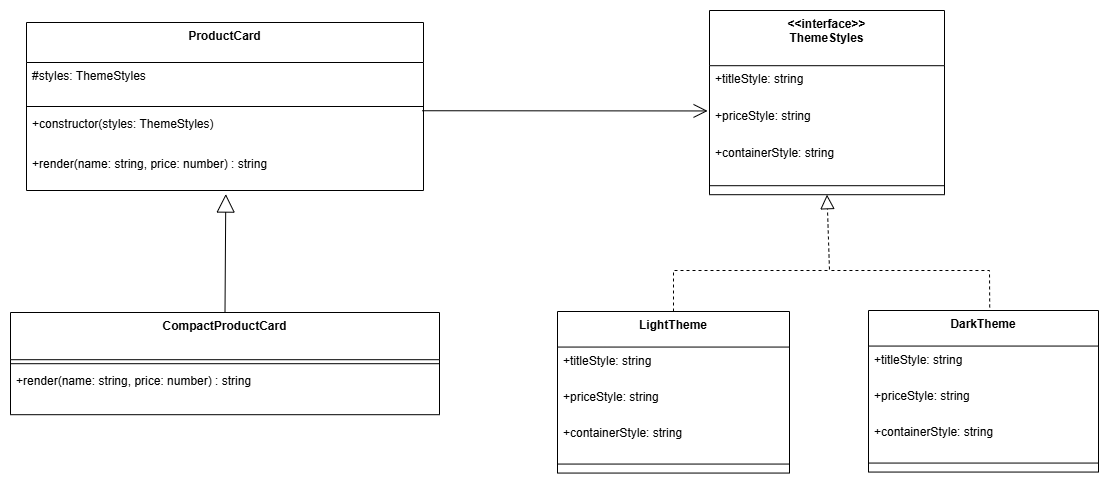

The diagram above was exported from draw.io. Its source (the exported page's mxGraphModel, read from the mxfile embedded in the PNG):
<mxGraphModel dx="1783" dy="939" grid="1" gridSize="10" guides="1" tooltips="1" connect="1" arrows="1" fold="1" page="0" pageScale="1" pageWidth="850" pageHeight="1100" background="none" math="0" shadow="0">
  <root>
    <mxCell id="0" />
    <mxCell id="1" parent="0" />
    <mxCell id="189j5K75fjfKekTVqHwP-115" parent="1" style="swimlane;fontStyle=1;align=center;verticalAlign=top;childLayout=stackLayout;horizontal=1;startSize=55.199999999999996;horizontalStack=0;resizeParent=1;resizeParentMax=0;resizeLast=0;collapsible=0;marginBottom=0;" value="&lt;&lt;interface&gt;&gt;&#10;ThemeStyles" vertex="1">
      <mxGeometry height="184.2" width="235" x="1000" y="380" as="geometry" />
    </mxCell>
    <mxCell id="189j5K75fjfKekTVqHwP-116" parent="189j5K75fjfKekTVqHwP-115" style="text;strokeColor=none;fillColor=none;align=left;verticalAlign=top;spacingLeft=4;spacingRight=4;overflow=hidden;rotatable=0;points=[[0,0.5],[1,0.5]];portConstraint=eastwest;" value="+titleStyle: string" vertex="1">
      <mxGeometry height="37" width="235" y="55.199999999999996" as="geometry" />
    </mxCell>
    <mxCell id="189j5K75fjfKekTVqHwP-117" parent="189j5K75fjfKekTVqHwP-115" style="text;strokeColor=none;fillColor=none;align=left;verticalAlign=top;spacingLeft=4;spacingRight=4;overflow=hidden;rotatable=0;points=[[0,0.5],[1,0.5]];portConstraint=eastwest;" value="+priceStyle: string" vertex="1">
      <mxGeometry height="37" width="235" y="92.19999999999999" as="geometry" />
    </mxCell>
    <mxCell id="189j5K75fjfKekTVqHwP-118" parent="189j5K75fjfKekTVqHwP-115" style="text;strokeColor=none;fillColor=none;align=left;verticalAlign=top;spacingLeft=4;spacingRight=4;overflow=hidden;rotatable=0;points=[[0,0.5],[1,0.5]];portConstraint=eastwest;" value="+containerStyle: string" vertex="1">
      <mxGeometry height="37" width="235" y="129.2" as="geometry" />
    </mxCell>
    <mxCell id="189j5K75fjfKekTVqHwP-119" parent="189j5K75fjfKekTVqHwP-115" style="line;strokeWidth=1;fillColor=none;align=left;verticalAlign=middle;spacingTop=-1;spacingLeft=3;spacingRight=3;rotatable=0;labelPosition=right;points=[];portConstraint=eastwest;strokeColor=inherit;" vertex="1">
      <mxGeometry height="18" width="235" y="166.2" as="geometry" />
    </mxCell>
    <mxCell id="189j5K75fjfKekTVqHwP-120" parent="1" style="swimlane;fontStyle=1;align=center;verticalAlign=top;childLayout=stackLayout;horizontal=1;startSize=35.55555555555556;horizontalStack=0;resizeParent=1;resizeParentMax=0;resizeLast=0;collapsible=0;marginBottom=0;" value="LightTheme" vertex="1">
      <mxGeometry height="161.55555555555554" width="232" x="848" y="681" as="geometry" />
    </mxCell>
    <mxCell id="189j5K75fjfKekTVqHwP-121" parent="189j5K75fjfKekTVqHwP-120" style="text;strokeColor=none;fillColor=none;align=left;verticalAlign=top;spacingLeft=4;spacingRight=4;overflow=hidden;rotatable=0;points=[[0,0.5],[1,0.5]];portConstraint=eastwest;" value="+titleStyle: string" vertex="1">
      <mxGeometry height="36" width="232" y="35.55555555555556" as="geometry" />
    </mxCell>
    <mxCell id="189j5K75fjfKekTVqHwP-122" parent="189j5K75fjfKekTVqHwP-120" style="text;strokeColor=none;fillColor=none;align=left;verticalAlign=top;spacingLeft=4;spacingRight=4;overflow=hidden;rotatable=0;points=[[0,0.5],[1,0.5]];portConstraint=eastwest;" value="+priceStyle: string" vertex="1">
      <mxGeometry height="36" width="232" y="71.55555555555556" as="geometry" />
    </mxCell>
    <mxCell id="189j5K75fjfKekTVqHwP-123" parent="189j5K75fjfKekTVqHwP-120" style="text;strokeColor=none;fillColor=none;align=left;verticalAlign=top;spacingLeft=4;spacingRight=4;overflow=hidden;rotatable=0;points=[[0,0.5],[1,0.5]];portConstraint=eastwest;" value="+containerStyle: string" vertex="1">
      <mxGeometry height="36" width="232" y="107.55555555555556" as="geometry" />
    </mxCell>
    <mxCell id="189j5K75fjfKekTVqHwP-124" parent="189j5K75fjfKekTVqHwP-120" style="line;strokeWidth=1;fillColor=none;align=left;verticalAlign=middle;spacingTop=-1;spacingLeft=3;spacingRight=3;rotatable=0;labelPosition=right;points=[];portConstraint=eastwest;strokeColor=inherit;" vertex="1">
      <mxGeometry height="18" width="232" y="143.55555555555554" as="geometry" />
    </mxCell>
    <mxCell id="189j5K75fjfKekTVqHwP-125" parent="1" style="swimlane;fontStyle=1;align=center;verticalAlign=top;childLayout=stackLayout;horizontal=1;startSize=35.55555555555556;horizontalStack=0;resizeParent=1;resizeParentMax=0;resizeLast=0;collapsible=0;marginBottom=0;" value="DarkTheme" vertex="1">
      <mxGeometry height="161.55555555555554" width="230" x="1159" y="680" as="geometry" />
    </mxCell>
    <mxCell id="189j5K75fjfKekTVqHwP-126" parent="189j5K75fjfKekTVqHwP-125" style="text;strokeColor=none;fillColor=none;align=left;verticalAlign=top;spacingLeft=4;spacingRight=4;overflow=hidden;rotatable=0;points=[[0,0.5],[1,0.5]];portConstraint=eastwest;" value="+titleStyle: string" vertex="1">
      <mxGeometry height="36" width="230" y="35.55555555555556" as="geometry" />
    </mxCell>
    <mxCell id="189j5K75fjfKekTVqHwP-127" parent="189j5K75fjfKekTVqHwP-125" style="text;strokeColor=none;fillColor=none;align=left;verticalAlign=top;spacingLeft=4;spacingRight=4;overflow=hidden;rotatable=0;points=[[0,0.5],[1,0.5]];portConstraint=eastwest;" value="+priceStyle: string" vertex="1">
      <mxGeometry height="36" width="230" y="71.55555555555556" as="geometry" />
    </mxCell>
    <mxCell id="189j5K75fjfKekTVqHwP-128" parent="189j5K75fjfKekTVqHwP-125" style="text;strokeColor=none;fillColor=none;align=left;verticalAlign=top;spacingLeft=4;spacingRight=4;overflow=hidden;rotatable=0;points=[[0,0.5],[1,0.5]];portConstraint=eastwest;" value="+containerStyle: string" vertex="1">
      <mxGeometry height="36" width="230" y="107.55555555555556" as="geometry" />
    </mxCell>
    <mxCell id="189j5K75fjfKekTVqHwP-129" parent="189j5K75fjfKekTVqHwP-125" style="line;strokeWidth=1;fillColor=none;align=left;verticalAlign=middle;spacingTop=-1;spacingLeft=3;spacingRight=3;rotatable=0;labelPosition=right;points=[];portConstraint=eastwest;strokeColor=inherit;" vertex="1">
      <mxGeometry height="18" width="230" y="143.55555555555554" as="geometry" />
    </mxCell>
    <mxCell id="189j5K75fjfKekTVqHwP-130" parent="1" style="swimlane;fontStyle=1;align=center;verticalAlign=top;childLayout=stackLayout;horizontal=1;startSize=40;horizontalStack=0;resizeParent=1;resizeParentMax=0;resizeLast=0;collapsible=0;marginBottom=0;" value="ProductCard" vertex="1">
      <mxGeometry height="168" width="397" x="317" y="392" as="geometry" />
    </mxCell>
    <mxCell id="189j5K75fjfKekTVqHwP-131" parent="189j5K75fjfKekTVqHwP-130" style="text;strokeColor=none;fillColor=none;align=left;verticalAlign=top;spacingLeft=4;spacingRight=4;overflow=hidden;rotatable=0;points=[[0,0.5],[1,0.5]];portConstraint=eastwest;" value="#styles: ThemeStyles" vertex="1">
      <mxGeometry height="40" width="397" y="40" as="geometry" />
    </mxCell>
    <mxCell id="189j5K75fjfKekTVqHwP-132" parent="189j5K75fjfKekTVqHwP-130" style="line;strokeWidth=1;fillColor=none;align=left;verticalAlign=middle;spacingTop=-1;spacingLeft=3;spacingRight=3;rotatable=0;labelPosition=right;points=[];portConstraint=eastwest;strokeColor=inherit;" vertex="1">
      <mxGeometry height="8" width="397" y="80" as="geometry" />
    </mxCell>
    <mxCell id="189j5K75fjfKekTVqHwP-133" parent="189j5K75fjfKekTVqHwP-130" style="text;strokeColor=none;fillColor=none;align=left;verticalAlign=top;spacingLeft=4;spacingRight=4;overflow=hidden;rotatable=0;points=[[0,0.5],[1,0.5]];portConstraint=eastwest;" value="+constructor(styles: ThemeStyles)" vertex="1">
      <mxGeometry height="40" width="397" y="88" as="geometry" />
    </mxCell>
    <mxCell id="189j5K75fjfKekTVqHwP-134" parent="189j5K75fjfKekTVqHwP-130" style="text;strokeColor=none;fillColor=none;align=left;verticalAlign=top;spacingLeft=4;spacingRight=4;overflow=hidden;rotatable=0;points=[[0,0.5],[1,0.5]];portConstraint=eastwest;" value="+render(name: string, price: number) : string" vertex="1">
      <mxGeometry height="40" width="397" y="128" as="geometry" />
    </mxCell>
    <mxCell id="189j5K75fjfKekTVqHwP-135" parent="1" style="swimlane;fontStyle=1;align=center;verticalAlign=top;childLayout=stackLayout;horizontal=1;startSize=47.2;horizontalStack=0;resizeParent=1;resizeParentMax=0;resizeLast=0;collapsible=0;marginBottom=0;" value="CompactProductCard" vertex="1">
      <mxGeometry height="102.2" width="429" x="301" y="682" as="geometry" />
    </mxCell>
    <mxCell id="189j5K75fjfKekTVqHwP-136" parent="189j5K75fjfKekTVqHwP-135" style="line;strokeWidth=1;fillColor=none;align=left;verticalAlign=middle;spacingTop=-1;spacingLeft=3;spacingRight=3;rotatable=0;labelPosition=right;points=[];portConstraint=eastwest;strokeColor=inherit;" vertex="1">
      <mxGeometry height="8" width="429" y="47.2" as="geometry" />
    </mxCell>
    <mxCell id="189j5K75fjfKekTVqHwP-137" parent="189j5K75fjfKekTVqHwP-135" style="text;strokeColor=none;fillColor=none;align=left;verticalAlign=top;spacingLeft=4;spacingRight=4;overflow=hidden;rotatable=0;points=[[0,0.5],[1,0.5]];portConstraint=eastwest;" value="+render(name: string, price: number) : string" vertex="1">
      <mxGeometry height="47" width="429" y="55.2" as="geometry" />
    </mxCell>
    <mxCell id="189j5K75fjfKekTVqHwP-147" edge="1" parent="1" source="189j5K75fjfKekTVqHwP-133" style="endArrow=open;endFill=1;endSize=12;html=1;rounded=0;exitX=0.997;exitY=0.006;exitDx=0;exitDy=0;exitPerimeter=0;entryX=-0.008;entryY=0.223;entryDx=0;entryDy=0;entryPerimeter=0;" target="189j5K75fjfKekTVqHwP-117" value="">
      <mxGeometry relative="1" width="160" as="geometry">
        <mxPoint x="800" y="700" as="sourcePoint" />
        <mxPoint x="960" y="700" as="targetPoint" />
      </mxGeometry>
    </mxCell>
    <mxCell id="189j5K75fjfKekTVqHwP-148" edge="1" parent="1" source="189j5K75fjfKekTVqHwP-135" style="endArrow=block;endSize=16;endFill=0;html=1;rounded=0;exitX=0.5;exitY=0;exitDx=0;exitDy=0;entryX=0.502;entryY=1.089;entryDx=0;entryDy=0;entryPerimeter=0;" target="189j5K75fjfKekTVqHwP-134" value="">
      <mxGeometry relative="1" width="160" as="geometry">
        <mxPoint x="848" y="702" as="sourcePoint" />
        <mxPoint x="1008" y="702" as="targetPoint" />
      </mxGeometry>
    </mxCell>
    <mxCell id="189j5K75fjfKekTVqHwP-149" edge="1" parent="1" source="189j5K75fjfKekTVqHwP-120" style="endArrow=block;dashed=1;endFill=0;endSize=12;html=1;rounded=0;exitX=0.5;exitY=0;exitDx=0;exitDy=0;entryX=0.5;entryY=1;entryDx=0;entryDy=0;" target="189j5K75fjfKekTVqHwP-115" value="">
      <mxGeometry relative="1" width="160" as="geometry">
        <Array as="points">
          <mxPoint x="964" y="640" />
          <mxPoint x="1120" y="640" />
        </Array>
        <mxPoint x="800" y="700" as="sourcePoint" />
        <mxPoint x="960" y="700" as="targetPoint" />
      </mxGeometry>
    </mxCell>
    <mxCell id="189j5K75fjfKekTVqHwP-150" edge="1" parent="1" source="189j5K75fjfKekTVqHwP-125" style="endArrow=none;dashed=1;endFill=0;endSize=12;html=1;rounded=0;exitX=0.527;exitY=-0.019;exitDx=0;exitDy=0;exitPerimeter=0;" value="">
      <mxGeometry relative="1" width="160" as="geometry">
        <Array as="points">
          <mxPoint x="1280" y="640" />
        </Array>
        <mxPoint x="1310" y="630" as="sourcePoint" />
        <mxPoint x="1120" y="640" as="targetPoint" />
      </mxGeometry>
    </mxCell>
  </root>
</mxGraphModel>